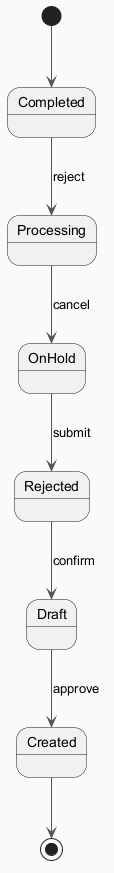

The diagram above was rendered by PlantUML. Its source (embedded in the PNG):
@startuml
skinparam backgroundColor #FAFAFA
skinparam classBackgroundColor #FFF3E0
skinparam classBorderColor #E65100
skinparam ArrowColor #555555
[*] --> Completed
Completed --> Processing : reject
Processing --> OnHold : cancel
OnHold --> Rejected : submit
Rejected --> Draft : confirm
Draft --> Created : approve
Created --> [*]
@enduml